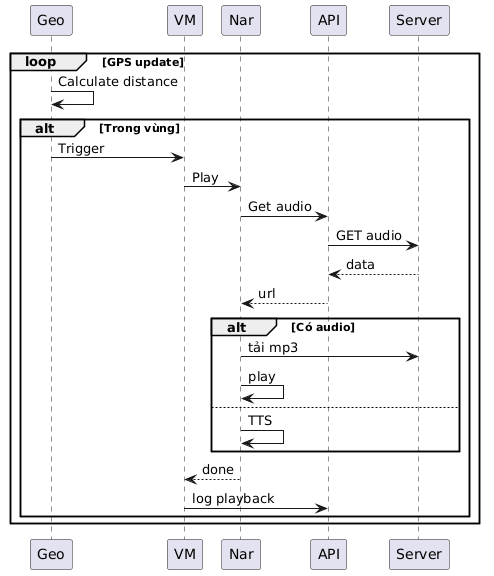

The diagram above was rendered by PlantUML. Its source (embedded in the PNG):
@startuml
participant Geo
participant VM
participant Nar
participant API
participant Server

loop GPS update
  Geo -> Geo : Calculate distance

  alt Trong vùng
    Geo -> VM : Trigger
    VM -> Nar : Play

    Nar -> API : Get audio
    API -> Server : GET audio
    Server --> API : data
    API --> Nar : url

    alt Có audio
      Nar -> Server : tải mp3
      Nar -> Nar : play
    else
      Nar -> Nar : TTS
    end

    Nar --> VM : done
    VM -> API : log playback
  end
end
@enduml